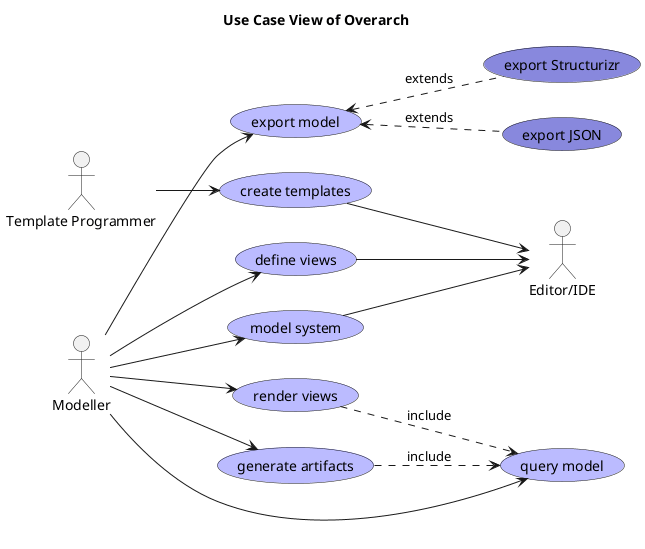

The diagram above was rendered by PlantUML. Its source (embedded in the PNG):
@startuml use-case-view
left to right direction
title Use Case View of Overarch
actor "Editor/IDE" as overarch_architecture_editor
usecase "define views" as (overarch_useCase_defineViews) #BBBBFF
usecase "generate artifacts" as (overarch_useCase_generateArtifacts) #BBBBFF
usecase "render views" as (overarch_useCase_renderViews) #BBBBFF
actor "Modeller" as overarch_roles_modeller
usecase "export JSON" as (overarch_useCase_exportJson) #8888DD
usecase "query model" as (overarch_useCase_queryModel) #BBBBFF
actor "Template Programmer" as overarch_roles_templateProgrammer
usecase "export model" as (overarch_useCase_exportModel) #BBBBFF
usecase "create templates" as (overarch_useCase_createTemplates) #BBBBFF
usecase "model system" as (overarch_useCase_modelSystem) #BBBBFF
usecase "export Structurizr" as (overarch_useCase_exportStructurizr) #8888DD
overarch_roles_modeller --> overarch_useCase_generateArtifacts
overarch_useCase_createTemplates --> overarch_architecture_editor
overarch_roles_modeller --> overarch_useCase_modelSystem
overarch_useCase_defineViews --> overarch_architecture_editor
overarch_roles_modeller --> overarch_useCase_queryModel
overarch_roles_modeller --> overarch_useCase_defineViews
overarch_roles_modeller --> overarch_useCase_renderViews
overarch_useCase_exportJson .up.> overarch_useCase_exportModel : extends
overarch_roles_templateProgrammer --> overarch_useCase_createTemplates
overarch_roles_modeller --> overarch_useCase_exportModel
overarch_useCase_modelSystem --> overarch_architecture_editor
overarch_useCase_generateArtifacts .down.> overarch_useCase_queryModel : include
overarch_useCase_renderViews .down.> overarch_useCase_queryModel : include
overarch_useCase_exportStructurizr .up.> overarch_useCase_exportModel : extends
@enduml